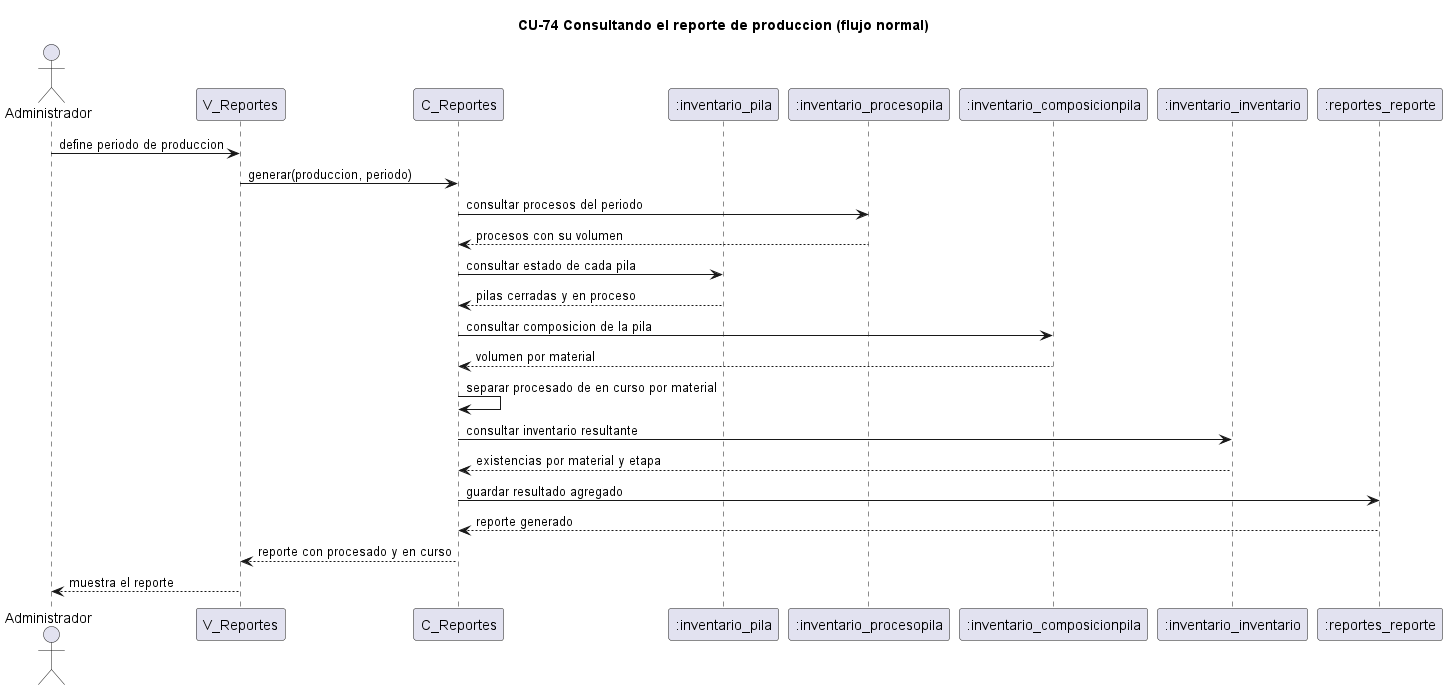

The diagram above was rendered by PlantUML. Its source (embedded in the PNG):
@startuml cu74-reporte-produccion-normal
title CU-74 Consultando el reporte de produccion (flujo normal)
actor Administrador
participant "V_Reportes" as V
participant "C_Reportes" as C
participant ":inventario_pila" as P
participant ":inventario_procesopila" as PP
participant ":inventario_composicionpila" as CP
participant ":inventario_inventario" as I
participant ":reportes_reporte" as REP
Administrador -> V : define periodo de produccion
V -> C : generar(produccion, periodo)
C -> PP : consultar procesos del periodo
PP --> C : procesos con su volumen
C -> P : consultar estado de cada pila
P --> C : pilas cerradas y en proceso
C -> CP : consultar composicion de la pila
CP --> C : volumen por material
C -> C : separar procesado de en curso por material
C -> I : consultar inventario resultante
I --> C : existencias por material y etapa
C -> REP : guardar resultado agregado
REP --> C : reporte generado
C --> V : reporte con procesado y en curso
V --> Administrador : muestra el reporte
@enduml